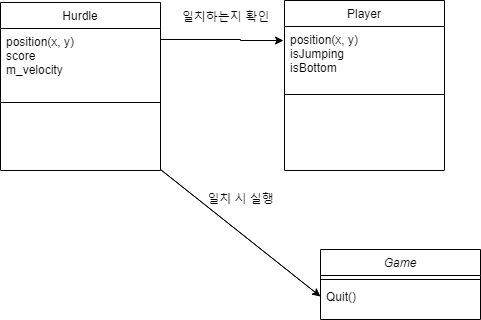

The diagram above was exported from draw.io. Its source (the exported page's mxGraphModel, read from the mxfile embedded in the PNG):
<mxGraphModel dx="1962" dy="1154" grid="1" gridSize="10" guides="1" tooltips="1" connect="1" arrows="1" fold="1" page="1" pageScale="1" pageWidth="100" pageHeight="200" math="0" shadow="0">
  <root>
    <mxCell id="WIyWlLk6GJQsqaUBKTNV-0" />
    <mxCell id="WIyWlLk6GJQsqaUBKTNV-1" parent="WIyWlLk6GJQsqaUBKTNV-0" />
    <mxCell id="zkfFHV4jXpPFQw0GAbJ--0" value="Game" style="swimlane;fontStyle=2;align=center;verticalAlign=top;childLayout=stackLayout;horizontal=1;startSize=26;horizontalStack=0;resizeParent=1;resizeLast=0;collapsible=1;marginBottom=0;rounded=0;shadow=0;strokeWidth=1;" parent="WIyWlLk6GJQsqaUBKTNV-1" vertex="1">
      <mxGeometry x="450" y="380" width="160" height="70" as="geometry">
        <mxRectangle x="230" y="140" width="160" height="26" as="alternateBounds" />
      </mxGeometry>
    </mxCell>
    <mxCell id="zkfFHV4jXpPFQw0GAbJ--4" value="" style="line;html=1;strokeWidth=1;align=left;verticalAlign=middle;spacingTop=-1;spacingLeft=3;spacingRight=3;rotatable=0;labelPosition=right;points=[];portConstraint=eastwest;" parent="zkfFHV4jXpPFQw0GAbJ--0" vertex="1">
      <mxGeometry y="26" width="160" height="8" as="geometry" />
    </mxCell>
    <mxCell id="zkfFHV4jXpPFQw0GAbJ--5" value="Quit()" style="text;align=left;verticalAlign=top;spacingLeft=4;spacingRight=4;overflow=hidden;rotatable=0;points=[[0,0.5],[1,0.5]];portConstraint=eastwest;" parent="zkfFHV4jXpPFQw0GAbJ--0" vertex="1">
      <mxGeometry y="34" width="160" height="26" as="geometry" />
    </mxCell>
    <mxCell id="755YLkHFBGWeQxhCA66q-14" value="" style="endArrow=classic;html=1;rounded=0;exitX=0;exitY=0.5;exitDx=0;exitDy=0;entryX=0;entryY=0.5;entryDx=0;entryDy=0;" edge="1" parent="zkfFHV4jXpPFQw0GAbJ--0" source="zkfFHV4jXpPFQw0GAbJ--5" target="zkfFHV4jXpPFQw0GAbJ--5">
      <mxGeometry width="50" height="50" relative="1" as="geometry">
        <mxPoint x="110" y="80" as="sourcePoint" />
        <mxPoint x="-10" y="47" as="targetPoint" />
        <Array as="points">
          <mxPoint x="-160" y="-80" />
        </Array>
      </mxGeometry>
    </mxCell>
    <mxCell id="zkfFHV4jXpPFQw0GAbJ--13" value="Hurdle" style="swimlane;fontStyle=0;align=center;verticalAlign=top;childLayout=stackLayout;horizontal=1;startSize=26;horizontalStack=0;resizeParent=1;resizeLast=0;collapsible=1;marginBottom=0;rounded=0;shadow=0;strokeWidth=1;" parent="WIyWlLk6GJQsqaUBKTNV-1" vertex="1">
      <mxGeometry x="130" y="133" width="160" height="168" as="geometry">
        <mxRectangle x="340" y="380" width="170" height="26" as="alternateBounds" />
      </mxGeometry>
    </mxCell>
    <mxCell id="zkfFHV4jXpPFQw0GAbJ--14" value="position(x, y)&#10;score&#10;m_velocity" style="text;align=left;verticalAlign=top;spacingLeft=4;spacingRight=4;overflow=hidden;rotatable=0;points=[[0,0.5],[1,0.5]];portConstraint=eastwest;" parent="zkfFHV4jXpPFQw0GAbJ--13" vertex="1">
      <mxGeometry y="26" width="160" height="64" as="geometry" />
    </mxCell>
    <mxCell id="zkfFHV4jXpPFQw0GAbJ--15" value="" style="line;html=1;strokeWidth=1;align=left;verticalAlign=middle;spacingTop=-1;spacingLeft=3;spacingRight=3;rotatable=0;labelPosition=right;points=[];portConstraint=eastwest;" parent="zkfFHV4jXpPFQw0GAbJ--13" vertex="1">
      <mxGeometry y="90" width="160" height="20" as="geometry" />
    </mxCell>
    <mxCell id="zkfFHV4jXpPFQw0GAbJ--17" value="Player" style="swimlane;fontStyle=0;align=center;verticalAlign=top;childLayout=stackLayout;horizontal=1;startSize=26;horizontalStack=0;resizeParent=1;resizeLast=0;collapsible=1;marginBottom=0;rounded=0;shadow=0;strokeWidth=1;" parent="WIyWlLk6GJQsqaUBKTNV-1" vertex="1">
      <mxGeometry x="414" y="131" width="160" height="170" as="geometry">
        <mxRectangle x="550" y="140" width="160" height="26" as="alternateBounds" />
      </mxGeometry>
    </mxCell>
    <mxCell id="zkfFHV4jXpPFQw0GAbJ--18" value="position(x, y)&#10;isJumping&#10;isBottom" style="text;align=left;verticalAlign=top;spacingLeft=4;spacingRight=4;overflow=hidden;rotatable=0;points=[[0,0.5],[1,0.5]];portConstraint=eastwest;" parent="zkfFHV4jXpPFQw0GAbJ--17" vertex="1">
      <mxGeometry y="26" width="160" height="64" as="geometry" />
    </mxCell>
    <mxCell id="zkfFHV4jXpPFQw0GAbJ--23" value="" style="line;html=1;strokeWidth=1;align=left;verticalAlign=middle;spacingTop=-1;spacingLeft=3;spacingRight=3;rotatable=0;labelPosition=right;points=[];portConstraint=eastwest;" parent="zkfFHV4jXpPFQw0GAbJ--17" vertex="1">
      <mxGeometry y="90" width="160" height="8" as="geometry" />
    </mxCell>
    <mxCell id="755YLkHFBGWeQxhCA66q-7" style="edgeStyle=orthogonalEdgeStyle;rounded=0;orthogonalLoop=1;jettySize=auto;html=1;entryX=-0.006;entryY=0.219;entryDx=0;entryDy=0;entryPerimeter=0;" edge="1" parent="WIyWlLk6GJQsqaUBKTNV-1" source="zkfFHV4jXpPFQw0GAbJ--14" target="zkfFHV4jXpPFQw0GAbJ--18">
      <mxGeometry relative="1" as="geometry">
        <mxPoint x="370" y="191" as="targetPoint" />
        <Array as="points">
          <mxPoint x="370" y="170" />
        </Array>
      </mxGeometry>
    </mxCell>
    <mxCell id="755YLkHFBGWeQxhCA66q-15" value="일치하는지 확인" style="text;html=1;align=center;verticalAlign=middle;resizable=0;points=[];autosize=1;strokeColor=none;fillColor=none;" vertex="1" parent="WIyWlLk6GJQsqaUBKTNV-1">
      <mxGeometry x="300" y="133" width="110" height="30" as="geometry" />
    </mxCell>
    <mxCell id="755YLkHFBGWeQxhCA66q-16" value="일치 시 실행" style="text;html=1;align=center;verticalAlign=middle;resizable=0;points=[];autosize=1;strokeColor=none;fillColor=none;" vertex="1" parent="WIyWlLk6GJQsqaUBKTNV-1">
      <mxGeometry x="325" y="315" width="90" height="30" as="geometry" />
    </mxCell>
  </root>
</mxGraphModel>